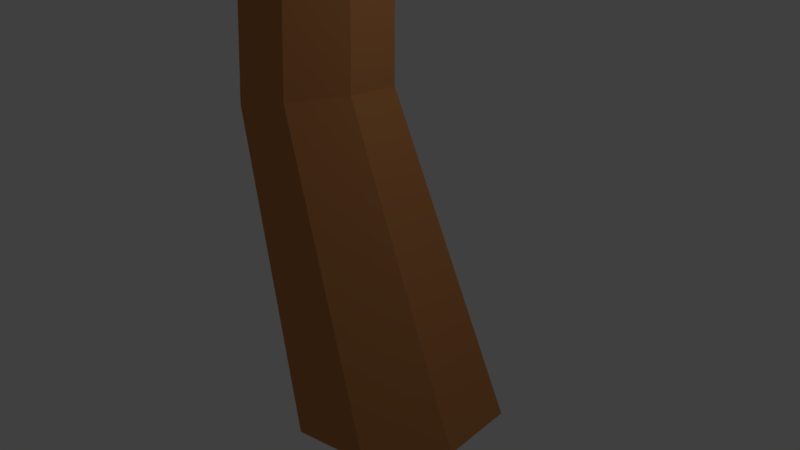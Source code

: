 # Source: arvore01.blend  (saved by Blender 2.79.0; exported with 4.5.12 LTS)
import bpy
from mathutils import Matrix  # noqa: F401  (used for matrix-valued properties, if any)

bpy.ops.wm.read_factory_settings(use_empty=True)
scene = bpy.context.scene
scene.name = 'Scene'

# ---- collections
col_collection_1 = bpy.data.collections.new('Collection 1'); scene.collection.children.link(col_collection_1)

# ---- materials (node trees are filled in below, after node groups)
mat_tronco_3 = bpy.data.materials.new('Tronco 3')
mat_tronco_3.alpha_threshold = 0.0
mat_tronco_3.use_transparent_shadow = False
mat_tronco_3.diffuse_color = (0.5596, 0.2295, 0.07943, 1.0)
mat_tronco_3.roughness = 0.5
mat_tronco_3.specular_intensity = 0.0
mat_tronco_3.line_color = (0.0, 0.0, 0.0, 1.0)
mat_folhas_3 = bpy.data.materials.new('Folhas 3')
mat_folhas_3.alpha_threshold = 0.0
mat_folhas_3.use_transparent_shadow = False
mat_folhas_3.diffuse_color = (0.5377, 0.723, 0.122, 1.0)
mat_folhas_3.roughness = 0.5
mat_folhas_3.specular_intensity = 0.0
mat_folhas_3.line_color = (0.0, 0.0, 0.0, 1.0)

# ---- material node trees

# ---- world
world_world = bpy.data.worlds.new('World'); scene.world = world_world
world_world.color = (0.05088, 0.05088, 0.05088)
world_world.use_sun_shadow = False
world_world.sun_shadow_jitter_overblur = 0.0
world_world.cycles.sampling_method = 'MANUAL'

# ---- cameras
cam_camera = bpy.data.cameras.new('Camera')
cam_camera.clip_end = 100.0
cam_camera.lens = 35.0
cam_camera.sensor_width = 32.0
cam_camera.sensor_height = 18.0
cam_camera.ortho_scale = 7.314
cam_camera.dof.focus_distance = 0.0
cam_camera.dof.aperture_fstop = 128.0

# ---- lights
light_lamp = bpy.data.lights.new('Lamp', 'POINT')
light_lamp.transmission_factor = 0.0
light_lamp.cutoff_distance = 30.0
light_lamp.energy = 100.0
light_lamp.shadow_buffer_clip_start = 1.001
light_lamp.shadow_soft_size = 0.1
light_lamp.shadow_maximum_resolution = 0.006
light_lamp.use_absolute_resolution = True

# ---- meshes
me_cylinder_002 = bpy.data.meshes.new('Cylinder.002')
me_cylinder_002.from_pydata([(0.1453, -1.217, -1.819), (-0.886, 0.05804, 26.74), (-0.6101, -0.6197, -1.914), (-1.07, 0.2062, 26.68), (-0.7222, 0.3408, -1.953), (-1.096, 0.4461, 26.66), (-0.1253, 1.102, -1.914), (-0.9488, 0.6372, 26.68), (0.8308, 1.217, -1.819), (-0.7143, 0.6675, 26.74), (1.586, 0.6197, -1.724), (-0.5302, 0.5193, 26.79), (1.698, -0.3408, -1.684), (-0.5042, 0.2794, 26.81), (1.102, -1.102, -1.724), (-0.6516, 0.08836, 26.79), (0.8763, 0.7003, 13.33), (0.4832, 1.011, 13.38), (0.4249, 1.511, 13.41), (0.7355, 1.907, 13.38), (1.233, 1.968, 13.33), (1.626, 1.657, 13.28), (1.685, 1.157, 13.26), (1.374, 0.7605, 13.28), (-0.793, 0.5982, 9.655), (-1.714, -0.116, 6.02), (-1.623, -0.4375, 1.591), (-0.8534, 1.162, 9.71), (-1.788, 0.5139, 5.995), (-1.698, 0.2556, 1.529), (-0.5079, 1.611, 9.655), (-1.397, 1.013, 6.02), (-1.272, 0.8075, 1.591), (0.04111, 1.682, 9.523), (-0.7692, 1.088, 6.079), (-0.5941, 0.8948, 1.741), (0.472, 1.335, 9.391), (-0.2736, 0.6965, 6.138), (-0.06126, 0.4664, 1.891), (0.5324, 0.7713, 9.336), (-0.1999, 0.06665, 6.162), (0.01425, -0.2267, 1.953), (0.1869, 0.3223, 9.391), (-0.5914, -0.4322, 6.138), (-0.4119, -0.7786, 1.891), (-1.09, -0.8659, 1.741), (-1.219, -0.5078, 6.079), (-0.3621, 0.2506, 9.523), (1.371, 0.8988, 17.8), (0.8431, 0.8945, 22.27), (0.5922, 1.096, 22.2), (1.044, 1.157, 17.8), (0.5567, 1.422, 22.17), (0.995, 1.57, 17.8), (0.7572, 1.682, 22.2), (1.253, 1.898, 17.8), (1.076, 1.723, 22.27), (1.667, 1.947, 17.8), (1.327, 1.522, 22.34), (1.994, 1.689, 17.8), (1.363, 1.195, 22.37), (2.043, 1.275, 17.8), (1.162, 0.9356, 22.34), (1.785, 0.948, 17.8), (-2.306, -0.7947, 31.92), (-2.401, -0.7197, 31.91), (-2.416, -0.5992, 31.91), (-2.341, -0.5037, 31.91), (-2.22, -0.4893, 31.92), (-2.125, -0.5643, 31.93), (-2.111, -0.6848, 31.94), (-2.186, -0.7803, 31.93), (-2.263, -0.642, 31.92), (2.842, 1.477, 26.43), (2.764, 1.672, 26.39), (2.59, 1.781, 26.45), (2.422, 1.738, 26.58), (2.359, 1.569, 26.7), (2.437, 1.373, 26.73), (2.611, 1.265, 26.67), (2.778, 1.308, 26.54), (0.7446, 0.8065, 22.83), (0.5092, 0.9543, 22.91), (0.4036, 1.221, 22.86), (0.4898, 1.45, 22.7), (0.7173, 1.508, 22.53), (0.9527, 1.36, 22.45), (1.058, 1.094, 22.5), (0.972, 0.8642, 22.65), (5.104, 1.903, 30.73), (5.025, 1.962, 30.77), (4.99, 2.063, 30.76), (5.018, 2.145, 30.7), (5.094, 2.162, 30.62), (5.173, 2.103, 30.58), (5.208, 2.002, 30.59), (5.18, 1.92, 30.66), (5.099, 2.032, 30.68), (8.275, 11.09, 23.35), (8.47, 10.98, 23.26), (8.593, 10.78, 23.3), (8.574, 10.6, 23.46), (8.422, 10.55, 23.64), (8.227, 10.65, 23.74), (8.103, 10.86, 23.7), (8.123, 11.04, 23.54), (2.011, 3.126, 14.36), (2.378, 3.019, 14.3), (2.599, 2.72, 14.41), (2.545, 2.404, 14.62), (2.246, 2.257, 14.82), (1.879, 2.364, 14.89), (1.658, 2.663, 14.78), (1.712, 2.979, 14.56), (3.429, 5.191, 18.09), (5.556, 7.699, 21.17), (5.823, 7.555, 21.04), (3.741, 5.079, 18.01), (5.991, 7.279, 21.1), (3.931, 4.808, 18.1), (5.964, 7.032, 21.32), (3.888, 4.537, 18.3), (5.757, 6.961, 21.56), (3.636, 4.425, 18.5), (5.49, 7.105, 21.69), (3.324, 4.537, 18.59), (5.322, 7.381, 21.63), (3.134, 4.808, 18.5), (5.349, 7.627, 21.42), (3.177, 5.079, 18.3), (11.02, 14.79, 26.25), (11.12, 14.74, 26.21), (11.19, 14.65, 26.24), (11.18, 14.55, 26.32), (11.09, 14.52, 26.4), (10.98, 14.56, 26.43), (10.92, 14.66, 26.41), (10.93, 14.75, 26.33), (11.05, 14.65, 26.32), (5.849, 8.892, 25.65), (5.988, 8.73, 25.65), (6.201, 8.713, 25.63), (6.363, 8.852, 25.62), (6.38, 9.065, 25.62), (6.241, 9.228, 25.63), (6.028, 9.245, 25.64), (5.866, 9.106, 25.65), (5.809, 8.08, 21.51), (6.099, 8.057, 21.49), (6.288, 7.836, 21.48), (6.265, 7.546, 21.48), (6.044, 7.357, 21.5), (5.754, 7.379, 21.51), (5.565, 7.601, 21.53), (5.588, 7.891, 21.52), (5.916, 10.23, 30.35), (6.023, 10.22, 30.36), (6.092, 10.14, 30.36), (6.084, 10.03, 30.35), (6.002, 9.96, 30.34), (5.896, 9.969, 30.33), (5.826, 10.05, 30.33), (5.834, 10.16, 30.34), (5.959, 10.09, 30.34), (0.1621, 1.604, 10.71), (0.5724, 1.484, 10.64), (0.8194, 1.15, 10.76), (0.7584, 0.7979, 11.01), (0.4252, 0.6333, 11.23), (0.01496, 0.7529, 11.3), (-0.232, 1.087, 11.18), (-0.171, 1.439, 10.93), (4.951, -9.0, 26.95), (4.818, -9.052, 26.89), (4.667, -9.03, 26.92), (4.586, -8.946, 27.02), (4.622, -8.85, 27.14), (4.755, -8.797, 27.2), (4.907, -8.82, 27.17), (4.988, -8.904, 27.07), (3.59, -2.635, 21.17), (3.387, -2.772, 21.13), (3.148, -2.759, 21.2), (3.014, -2.602, 21.34), (3.064, -2.394, 21.47), (3.268, -2.257, 21.51), (3.507, -2.27, 21.44), (3.64, -2.427, 21.3), (4.028, -4.183, 23.57), (4.393, -6.265, 25.55), (4.212, -6.337, 25.46), (3.844, -4.292, 23.52), (4.007, -6.307, 25.5), (3.632, -4.274, 23.57), (3.896, -6.192, 25.64), (3.516, -4.142, 23.7), (3.946, -6.06, 25.8), (3.564, -3.971, 23.83), (4.127, -5.988, 25.88), (3.748, -3.863, 23.89), (4.332, -6.018, 25.84), (3.96, -3.88, 23.83), (4.443, -6.133, 25.7), (4.076, -4.013, 23.7), (5.652, -11.87, 28.81), (5.586, -11.91, 28.79), (5.511, -11.9, 28.8), (5.47, -11.86, 28.85), (5.488, -11.8, 28.9), (5.554, -11.76, 28.93), (5.629, -11.77, 28.91), (5.67, -11.82, 28.86), (5.57, -11.84, 28.86), (4.862, -6.899, 28.43), (4.725, -6.901, 28.42), (4.629, -6.999, 28.41), (4.631, -7.137, 28.4), (4.73, -7.233, 28.4), (4.867, -7.231, 28.41), (4.963, -7.133, 28.42), (4.961, -6.995, 28.43), (4.477, -6.546, 25.77), (4.347, -6.68, 25.75), (4.16, -6.682, 25.75), (4.026, -6.552, 25.75), (4.024, -6.365, 25.75), (4.154, -6.231, 25.77), (4.341, -6.229, 25.77), (4.475, -6.359, 25.77), (5.494, -7.481, 31.44), (5.446, -7.53, 31.45), (5.377, -7.53, 31.45), (5.328, -7.482, 31.44), (5.327, -7.414, 31.44), (5.375, -7.365, 31.43), (5.444, -7.364, 31.43), (5.493, -7.412, 31.44), (5.41, -7.447, 31.44), (3.598, -1.096, 18.83), (3.37, -1.25, 18.78), (3.104, -1.235, 18.86), (2.955, -1.06, 19.02), (3.01, -0.8275, 19.16), (3.238, -0.674, 19.21), (3.504, -0.6891, 19.13), (3.653, -0.864, 18.97), (3.058, -0.07955, 15.94), (2.748, -0.2888, 15.88), (2.385, -0.2682, 15.99), (2.181, -0.02982, 16.2), (2.257, 0.2866, 16.4), (2.567, 0.4958, 16.46), (2.93, 0.4752, 16.35), (3.133, 0.2369, 16.14), (1.093, 1.041, 11.88), (0.7522, 0.8109, 11.81), (0.3532, 0.8336, 11.93), (0.1298, 1.096, 12.17), (0.213, 1.443, 12.38), (0.554, 1.673, 12.45), (0.953, 1.651, 12.33), (1.176, 1.389, 12.1), (-9.279, 7.587, 22.72), (-9.188, 7.697, 22.66), (-9.045, 7.751, 22.69), (-8.933, 7.717, 22.79), (-8.919, 7.615, 22.91), (-9.009, 7.505, 22.97), (-9.152, 7.451, 22.94), (-9.264, 7.485, 22.84), (-4.993, 2.687, 16.94), (-4.882, 2.907, 16.9), (-4.667, 3.011, 16.97), (-4.474, 2.939, 17.11), (-4.417, 2.733, 17.24), (-4.528, 2.514, 17.28), (-4.743, 2.41, 17.21), (-4.936, 2.482, 17.07), (-6.129, 3.828, 19.34), (-7.46, 5.469, 21.32), (-7.338, 5.619, 21.24), (-6.021, 4.012, 19.29), (-7.143, 5.693, 21.28), (-5.828, 4.1, 19.34), (-6.991, 5.647, 21.42), (-5.662, 4.04, 19.48), (-6.97, 5.507, 21.57), (-5.621, 3.868, 19.61), (-7.093, 5.356, 21.66), (-5.728, 3.684, 19.66), (-7.287, 5.282, 21.62), (-5.922, 3.596, 19.6), (-7.44, 5.329, 21.48), (-6.088, 3.656, 19.47), (-11.29, 9.757, 24.58), (-11.25, 9.819, 24.56), (-11.18, 9.849, 24.58), (-11.12, 9.829, 24.63), (-11.11, 9.771, 24.68), (-11.15, 9.709, 24.7), (-11.22, 9.68, 24.68), (-11.28, 9.699, 24.64), (-11.2, 9.764, 24.63), (-8.179, 5.795, 24.2), (-8.06, 5.863, 24.19), (-8.024, 5.996, 24.19), (-8.093, 6.115, 24.18), (-8.226, 6.15, 24.18), (-8.345, 6.082, 24.18), (-8.381, 5.95, 24.19), (-8.312, 5.831, 24.2), (-7.671, 5.673, 21.54), (-7.622, 5.853, 21.53), (-7.46, 5.946, 21.52), (-7.28, 5.898, 21.52), (-7.186, 5.736, 21.53), (-7.235, 5.555, 21.54), (-7.397, 5.463, 21.55), (-7.578, 5.511, 21.55), (-9.014, 5.995, 27.22), (-8.996, 6.061, 27.22), (-8.936, 6.096, 27.22), (-8.869, 6.078, 27.22), (-8.835, 6.018, 27.21), (-8.853, 5.952, 27.21), (-8.913, 5.918, 27.21), (-8.98, 5.936, 27.21), (-8.925, 6.007, 27.21), (-4.251, 1.34, 14.6), (-4.127, 1.585, 14.55), (-3.887, 1.701, 14.63), (-3.672, 1.621, 14.79), (-3.607, 1.391, 14.93), (-3.731, 1.146, 14.98), (-3.971, 1.03, 14.9), (-4.187, 1.11, 14.74), (-3.285, 0.7142, 11.72), (-3.116, 1.048, 11.66), (-2.788, 1.206, 11.76), (-2.495, 1.097, 11.98), (-2.407, 0.7838, 12.17), (-2.576, 0.4501, 12.23), (-2.904, 0.2915, 12.13), (-3.197, 0.4009, 11.91), (-1.023, 0.691, 7.655), (-0.8373, 1.058, 7.587), (-0.4777, 1.232, 7.706), (-0.1551, 1.112, 7.941), (-0.05856, 0.7675, 8.155), (-0.2446, 0.4007, 8.222), (-0.6042, 0.2264, 8.104), (-0.9268, 0.3466, 7.869)], [], [(49, 1, 3, 50), (50, 3, 5, 52), (52, 5, 7, 54), (54, 7, 9, 56), (56, 9, 11, 58), (58, 11, 13, 60), (62, 15, 1, 49), (60, 13, 15, 62), (0, 2, 4, 6, 8, 10, 12, 14), (39, 22, 23, 42), (42, 23, 16, 47), (36, 21, 22, 39), (33, 20, 21, 36), (30, 19, 20, 33), (27, 18, 19, 30), (24, 17, 18, 27), (47, 16, 17, 24), (0, 45, 26, 2), (45, 46, 25, 26), (46, 47, 24, 25), (2, 26, 29, 4), (26, 25, 28, 29), (25, 24, 27, 28), (4, 29, 32, 6), (29, 28, 31, 32), (28, 27, 30, 31), (6, 32, 35, 8), (32, 31, 34, 35), (31, 30, 33, 34), (8, 35, 38, 10), (35, 34, 37, 38), (34, 33, 36, 37), (10, 38, 41, 12), (38, 37, 40, 41), (37, 36, 39, 40), (14, 44, 45, 0), (44, 43, 46, 45), (43, 42, 47, 46), (12, 41, 44, 14), (41, 40, 43, 44), (40, 39, 42, 43), (22, 61, 63, 23), (61, 60, 62, 63), (23, 63, 48, 16), (63, 62, 49, 48), (21, 59, 61, 22), (59, 58, 60, 61), (20, 57, 59, 21), (57, 56, 58, 59), (19, 55, 57, 20), (55, 54, 56, 57), (18, 53, 55, 19), (53, 52, 54, 55), (17, 51, 53, 18), (51, 50, 52, 53), (16, 48, 51, 17), (48, 49, 50, 51), (5, 3, 65, 66), (11, 9, 68, 69), (1, 15, 71, 64), (3, 1, 64, 65), (7, 5, 66, 67), (13, 11, 69, 70), (9, 7, 67, 68), (15, 13, 70, 71), (87, 73, 80, 88), (88, 80, 79, 81), (86, 74, 73, 87), (85, 75, 74, 86), (84, 76, 75, 85), (83, 77, 76, 84), (82, 78, 77, 83), (81, 79, 78, 82), (71, 70, 72), (69, 68, 72), (67, 66, 72), (65, 64, 72), (64, 71, 72), (70, 69, 72), (68, 67, 72), (66, 65, 72), (77, 78, 90, 91), (74, 75, 93, 94), (79, 80, 96, 89), (78, 79, 89, 90), (76, 77, 91, 92), (73, 74, 94, 95), (75, 76, 92, 93), (80, 73, 95, 96), (96, 95, 97), (94, 93, 97), (92, 91, 97), (90, 89, 97), (89, 96, 97), (95, 94, 97), (93, 92, 97), (91, 90, 97), (115, 98, 99, 116), (116, 99, 100, 118), (118, 100, 101, 120), (120, 101, 102, 122), (122, 102, 103, 124), (124, 103, 104, 126), (128, 105, 98, 115), (126, 104, 105, 128), (112, 127, 129, 113), (127, 126, 128, 129), (113, 129, 114, 106), (129, 128, 115, 114), (111, 125, 127, 112), (125, 124, 126, 127), (110, 123, 125, 111), (123, 122, 124, 125), (109, 121, 123, 110), (121, 120, 122, 123), (108, 119, 121, 109), (119, 118, 120, 121), (107, 117, 119, 108), (117, 116, 118, 119), (106, 114, 117, 107), (114, 115, 116, 117), (100, 99, 131, 132), (103, 102, 134, 135), (98, 105, 137, 130), (99, 98, 130, 131), (101, 100, 132, 133), (104, 103, 135, 136), (102, 101, 133, 134), (105, 104, 136, 137), (153, 139, 146, 154), (154, 146, 145, 147), (152, 140, 139, 153), (151, 141, 140, 152), (150, 142, 141, 151), (149, 143, 142, 150), (148, 144, 143, 149), (147, 145, 144, 148), (137, 136, 138), (135, 134, 138), (133, 132, 138), (131, 130, 138), (130, 137, 138), (136, 135, 138), (134, 133, 138), (132, 131, 138), (143, 144, 156, 157), (140, 141, 159, 160), (145, 146, 162, 155), (144, 145, 155, 156), (142, 143, 157, 158), (139, 140, 160, 161), (141, 142, 158, 159), (146, 139, 161, 162), (162, 161, 163), (160, 159, 163), (158, 157, 163), (156, 155, 163), (155, 162, 163), (161, 160, 163), (159, 158, 163), (157, 156, 163), (107, 108, 166, 165), (109, 110, 168, 167), (111, 112, 170, 169), (112, 113, 171, 170), (106, 107, 165, 164), (108, 109, 167, 166), (110, 111, 169, 168), (113, 106, 164, 171), (189, 172, 173, 190), (190, 173, 174, 192), (192, 174, 175, 194), (194, 175, 176, 196), (196, 176, 177, 198), (198, 177, 178, 200), (202, 179, 172, 189), (200, 178, 179, 202), (186, 201, 203, 187), (201, 200, 202, 203), (187, 203, 188, 180), (203, 202, 189, 188), (185, 199, 201, 186), (199, 198, 200, 201), (184, 197, 199, 185), (197, 196, 198, 199), (183, 195, 197, 184), (195, 194, 196, 197), (182, 193, 195, 183), (193, 192, 194, 195), (181, 191, 193, 182), (191, 190, 192, 193), (180, 188, 191, 181), (188, 189, 190, 191), (174, 173, 205, 206), (177, 176, 208, 209), (172, 179, 211, 204), (173, 172, 204, 205), (175, 174, 206, 207), (178, 177, 209, 210), (176, 175, 207, 208), (179, 178, 210, 211), (227, 213, 220, 228), (228, 220, 219, 221), (226, 214, 213, 227), (225, 215, 214, 226), (224, 216, 215, 225), (223, 217, 216, 224), (222, 218, 217, 223), (221, 219, 218, 222), (211, 210, 212), (209, 208, 212), (207, 206, 212), (205, 204, 212), (204, 211, 212), (210, 209, 212), (208, 207, 212), (206, 205, 212), (217, 218, 230, 231), (214, 215, 233, 234), (219, 220, 236, 229), (218, 219, 229, 230), (216, 217, 231, 232), (213, 214, 234, 235), (215, 216, 232, 233), (220, 213, 235, 236), (236, 235, 237), (234, 233, 237), (232, 231, 237), (230, 229, 237), (229, 236, 237), (235, 234, 237), (233, 232, 237), (231, 230, 237), (181, 182, 240, 239), (183, 184, 242, 241), (185, 186, 244, 243), (186, 187, 245, 244), (180, 181, 239, 238), (182, 183, 241, 240), (184, 185, 243, 242), (187, 180, 238, 245), (238, 239, 247, 246), (240, 241, 249, 248), (242, 243, 251, 250), (245, 238, 246, 253), (239, 240, 248, 247), (241, 242, 250, 249), (243, 244, 252, 251), (244, 245, 253, 252), (249, 250, 258, 257), (251, 252, 260, 259), (252, 253, 261, 260), (246, 247, 255, 254), (248, 249, 257, 256), (250, 251, 259, 258), (253, 246, 254, 261), (247, 248, 256, 255), (279, 262, 263, 280), (280, 263, 264, 282), (282, 264, 265, 284), (284, 265, 266, 286), (286, 266, 267, 288), (288, 267, 268, 290), (292, 269, 262, 279), (290, 268, 269, 292), (276, 291, 293, 277), (291, 290, 292, 293), (277, 293, 278, 270), (293, 292, 279, 278), (275, 289, 291, 276), (289, 288, 290, 291), (274, 287, 289, 275), (287, 286, 288, 289), (273, 285, 287, 274), (285, 284, 286, 287), (272, 283, 285, 273), (283, 282, 284, 285), (271, 281, 283, 272), (281, 280, 282, 283), (270, 278, 281, 271), (278, 279, 280, 281), (264, 263, 295, 296), (267, 266, 298, 299), (262, 269, 301, 294), (263, 262, 294, 295), (265, 264, 296, 297), (268, 267, 299, 300), (266, 265, 297, 298), (269, 268, 300, 301), (317, 303, 310, 318), (318, 310, 309, 311), (316, 304, 303, 317), (315, 305, 304, 316), (314, 306, 305, 315), (313, 307, 306, 314), (312, 308, 307, 313), (311, 309, 308, 312), (301, 300, 302), (299, 298, 302), (297, 296, 302), (295, 294, 302), (294, 301, 302), (300, 299, 302), (298, 297, 302), (296, 295, 302), (307, 308, 320, 321), (304, 305, 323, 324), (309, 310, 326, 319), (308, 309, 319, 320), (306, 307, 321, 322), (303, 304, 324, 325), (305, 306, 322, 323), (310, 303, 325, 326), (326, 325, 327), (324, 323, 327), (322, 321, 327), (320, 319, 327), (319, 326, 327), (325, 324, 327), (323, 322, 327), (321, 320, 327), (271, 272, 330, 329), (273, 274, 332, 331), (275, 276, 334, 333), (276, 277, 335, 334), (270, 271, 329, 328), (272, 273, 331, 330), (274, 275, 333, 332), (277, 270, 328, 335), (328, 329, 337, 336), (330, 331, 339, 338), (332, 333, 341, 340), (335, 328, 336, 343), (329, 330, 338, 337), (331, 332, 340, 339), (333, 334, 342, 341), (334, 335, 343, 342), (339, 340, 348, 347), (341, 342, 350, 349), (342, 343, 351, 350), (336, 337, 345, 344), (338, 339, 347, 346), (340, 341, 349, 348), (343, 336, 344, 351), (337, 338, 346, 345)])
me_cylinder_002.materials.append(mat_tronco_3)
me_cylinder_002.use_remesh_preserve_volume = False
me_cylinder_002.use_remesh_preserve_attributes = False
me_cylinder_002.use_mirror_vertex_groups = False
me_cylinder_002.update()
me_icosphere = bpy.data.meshes.new('Icosphere')
me_icosphere.from_pydata([(-0.124, -0.1951, -1.156), (0.7236, -0.344, -0.4472), (-0.3622, -0.5195, -0.2677), (-1.016, -0.1912, -0.5975), (-0.4324, 0.3098, -0.665), (0.7236, 0.344, -0.4472), (0.1827, -0.5112, 0.6366), (-0.8473, -0.2887, 0.7037), (-0.8508, 0.1434, 0.2799), (0.1817, 0.5996, 0.6428), (0.8944, 1.717e-09, 0.4472), (-0.1237, 0.05534, 1.257), (-0.2095, -0.3975, -0.8507), (0.4253, -0.2022, -0.8507), (0.1872, -0.49, -0.3763), (0.8506, 1.717e-09, -0.5257), (0.4253, 0.2022, -0.8507), (-0.6436, -0.185, -0.9917), (-0.8253, -0.3607, -0.342), (-0.3185, 0.0803, -1.068), (-0.8442, 0.0803, -0.7435), (0.199, 0.4294, -0.5993), (0.9511, -0.2022, 2.22e-16), (0.9511, 0.2022, 2.22e-16), (-0.1237, -0.599, 0.2565), (0.5878, -0.5294, 2.22e-16), (-1.041, -0.163, 0.188), (-0.7115, -0.4741, 0.2565), (-0.7438, 0.2825, -0.2178), (-1.061, 0.0298, -0.1366), (0.5878, 0.5294, 2.22e-16), (-0.1127, 0.4765, -0.1503), (0.6882, -0.3272, 0.5257), (-0.3866, -0.4741, 0.7822), (-0.9418, 0.0373, 0.7194), (-0.3963, 0.4, 0.5244), (0.6882, 0.3272, 0.5257), (0.03873, -0.2718, 1.107), (0.4753, 0.02608, 0.9505), (-0.549, -0.1469, 1.107), (-0.5082, 0.2356, 1.027), (0.03873, 0.3825, 1.107), (4.489, 0.06482, -0.7005), (7.22, -1.241, 1.908), (3.467, -2.181, 1.14), (1.222, -7.26e-09, 1.235), (3.225, 2.224, 1.235), (6.941, 1.458, 1.049), (5.55, -2.13, 5.471), (1.776, -1.374, 4.873), (1.776, 1.374, 4.134), (5.017, 2.224, 5.044), (7.61, 0.1042, 4.512), (4.121, -7.26e-09, 7.471), (3.692, -1.29, -0.1111), (6.253, -0.6749, -0.3673), (5.726, -1.982, 1.231), (7.631, 0.1329, 0.6858), (5.871, 0.8734, -0.2182), (2.417, -7.26e-09, -0.07295), (1.891, -1.307, 0.9801), (3.595, 1.307, -0.07295), (1.891, 1.307, 0.9801), (4.973, 2.115, 0.9801), (7.957, -0.6749, 3.047), (7.957, 0.9407, 3.047), (4.556, -2.537, 3.363), (6.78, -1.982, 3.935), (1.039, -0.8078, 2.684), (2.216, -2.115, 3.229), (2.216, 2.115, 2.684), (1.039, 0.8078, 2.684), (6.266, 2.157, 3.398), (4.121, 2.614, 2.684), (6.886, -1.213, 5.725), (3.269, -2.115, 5.933), (1.364, -7.26e-09, 4.388), (3.269, 2.115, 4.388), (6.561, 1.344, 5.852), (4.648, -1.307, 6.986), (5.825, -7.26e-09, 6.986), (2.743, -0.8078, 6.986), (2.743, 0.8078, 5.441), (4.648, 1.307, 6.986), (-0.4324, 0.3098, -0.665), (-0.3185, 0.0803, -1.068), (-0.8442, 0.0803, -0.7435), (-0.7438, 0.2825, -0.2178), (4.489, 0.06482, -0.7005), (7.22, -1.241, 1.908), (3.467, -2.181, 1.14), (1.222, -7.26e-09, 1.235), (3.225, 2.224, 1.235), (6.941, 1.458, 1.049), (5.55, -2.13, 5.471), (1.776, -1.374, 4.873), (1.776, 1.374, 4.134), (5.017, 2.224, 5.044), (7.61, 0.1042, 4.512), (4.121, -7.26e-09, 7.471), (3.692, -1.29, -0.1111), (6.253, -0.6749, -0.3673), (5.726, -1.982, 1.231), (7.631, 0.1329, 0.6858), (5.871, 0.8734, -0.2182), (2.417, -7.26e-09, -0.07295), (1.891, -1.307, 0.9801), (3.595, 1.307, -0.07295), (1.891, 1.307, 0.9801), (4.973, 2.115, 0.9801), (7.957, -0.6749, 3.047), (7.957, 0.9407, 3.047), (4.556, -2.537, 3.363), (6.78, -1.982, 3.935), (1.039, -0.8078, 2.684), (2.216, -2.115, 3.229), (2.216, 2.115, 2.684), (1.039, 0.8078, 2.684), (6.266, 2.157, 3.398), (4.121, 2.614, 2.684), (6.886, -1.213, 5.725), (3.269, -2.115, 5.933), (1.364, -7.26e-09, 4.388), (3.269, 2.115, 4.388), (6.561, 1.344, 5.852), (4.648, -1.307, 6.986), (5.825, -7.26e-09, 6.986), (2.743, -0.8078, 6.986), (2.743, 0.8078, 5.441), (4.648, 1.307, 6.986), (5.916, -6.161, 0.3507), (5.82, -4.683, 2.416), (7.229, -6.292, 1.621), (6.673, -7.913, 0.9377), (5.069, -7.414, 0.8185), (4.56, -5.372, 1.405), (6.547, -5.564, 4.277), (7.103, -7.579, 3.257), (5.746, -8.148, 2.343), (4.502, -6.784, 3.157), (4.958, -4.973, 3.642), (5.752, -6.899, 4.762), (6.77, -6.294, 0.8069), (5.849, -5.135, 0.9289), (6.578, -5.214, 1.965), (5.072, -4.702, 1.555), (5.158, -5.686, 0.6663), (6.429, -7.225, 0.4007), (7.177, -7.266, 1.14), (5.486, -6.932, 0.3305), (5.862, -7.856, 0.6542), (4.709, -6.499, 0.9567), (5.317, -4.522, 3.04), (4.504, -4.887, 2.74), (7.067, -5.822, 3.059), (6.229, -4.876, 3.594), (7.073, -7.923, 1.851), (7.426, -7.077, 2.564), (5.317, -7.995, 1.48), (6.26, -8.288, 1.55), (4.29, -6.031, 2.456), (4.605, -7.156, 1.667), (5.753, -5.121, 4.442), (7.076, -6.739, 4.192), (6.528, -8.061, 2.677), (5.003, -7.587, 2.564), (4.542, -5.871, 3.988), (6.299, -6.306, 4.818), (5.356, -6.013, 4.748), (6.51, -7.371, 4.446), (5.751, -7.628, 3.303), (4.984, -6.897, 4.332), (7.965, 3.234, -1.242), (9.338, 2.651, -0.2986), (7.554, 2.304, 0.05661), (6.563, 3.389, 0.1492), (7.524, 4.354, -0.4603), (9.211, 3.873, -1.012), (8.743, 2.442, 1.699), (6.987, 2.887, 1.905), (6.995, 4.129, 1.196), (8.55, 4.456, 0.9967), (9.679, 3.37, 0.6435), (8.227, 3.557, 2.54), (7.607, 2.657, -0.6678), (8.782, 2.849, -1.261), (8.602, 2.327, -0.2766), (9.487, 3.223, -1.104), (8.641, 3.584, -1.345), (7.044, 3.296, -0.6293), (6.835, 2.752, 0.1078), (7.609, 3.864, -0.9875), (6.88, 3.962, -0.2465), (8.313, 4.237, -0.83), (9.747, 2.937, 0.02954), (9.775, 3.685, -0.1895), (8.166, 2.197, 0.9485), (9.23, 2.407, 0.7915), (6.541, 3.081, 0.9461), (7.09, 2.461, 1.19), (7.134, 4.397, 0.3689), (6.569, 3.829, 0.7271), (9.036, 4.317, 0.06521), (8.019, 4.567, 0.008292), (9.387, 2.834, 1.485), (7.717, 2.541, 2.258), (6.795, 3.516, 1.562), (7.709, 4.434, 0.982), (9.288, 4.034, 1.246), (8.421, 2.915, 2.416), (8.986, 3.482, 2.057), (7.553, 3.207, 2.641), (7.499, 3.89, 1.719), (8.467, 4.125, 2.061), (-0.7343, 1.99, -3.013), (0.5565, 1.267, -1.738), (-1.303, 0.927, -2.114), (-2.329, 2.062, -2.067), (-1.282, 3.083, -2.067), (0.5059, 2.592, -2.158), (-0.2858, 0.8862, 0.00289), (-2.103, 1.374, -0.2894), (-2.016, 2.714, -0.6505), (-0.4084, 3.026, -0.2056), (0.7895, 1.911, -0.4655), (-0.9155, 1.97, 0.9804), (-1.165, 1.355, -2.725), (0.1028, 1.574, -2.85), (-0.1952, 0.9527, -2.069), (0.8007, 1.924, -2.336), (-0.03434, 2.341, -2.777), (-1.747, 2.024, -2.706), (-2.045, 1.403, -2.192), (-1.131, 2.624, -2.706), (-1.962, 2.678, -2.192), (-0.4332, 2.975, -2.192), (0.9339, 1.52, -1.181), (0.9849, 2.308, -1.181), (-0.7836, 0.7188, -1.027), (0.3184, 0.9194, -0.7476), (-2.444, 1.673, -1.359), (-1.911, 0.9987, -1.093), (-1.778, 3.062, -1.359), (-2.393, 2.461, -1.359), (0.1984, 2.954, -1.01), (-0.833, 3.245, -1.359), (0.3947, 1.291, 0.127), (-1.398, 0.9655, 0.2291), (-2.26, 2.057, -0.5262), (-1.264, 3.028, -0.5262), (0.3168, 2.548, 0.1891), (-0.7, 1.316, 0.7438), (-0.0845, 1.916, 0.7438), (-1.613, 1.62, 0.7438), (-1.562, 2.408, -0.01147), (-0.6175, 2.591, 0.7438), (2.381, -3.094, 1.873), (3.252, -3.582, 2.733), (1.997, -3.811, 2.48), (1.305, -3.045, 2.511), (2.011, -2.357, 2.511), (3.218, -2.688, 2.45), (2.683, -3.838, 3.907), (1.458, -3.509, 3.71), (1.516, -2.605, 3.466), (2.601, -2.395, 3.767), (3.409, -3.147, 3.591), (2.259, -3.107, 4.567), (2.09, -3.522, 2.067), (2.946, -3.375, 1.983), (2.745, -3.794, 2.509), (3.416, -3.138, 2.33), (2.853, -2.857, 2.032), (1.698, -3.071, 2.08), (1.497, -3.49, 2.427), (2.113, -2.666, 2.08), (1.553, -2.63, 2.427), (2.584, -2.43, 2.427), (3.506, -3.411, 3.108), (3.541, -2.879, 3.108), (2.348, -3.951, 3.212), (3.091, -3.816, 3.401), (1.227, -3.307, 2.989), (1.587, -3.762, 3.168), (1.677, -2.371, 2.989), (1.262, -2.776, 2.989), (3.01, -2.443, 3.224), (2.314, -2.247, 2.989), (3.143, -3.565, 3.991), (1.933, -3.785, 4.06), (1.352, -3.049, 3.55), (2.023, -2.393, 3.55), (3.09, -2.717, 4.033), (2.404, -3.548, 4.407), (2.819, -3.144, 4.407), (1.788, -3.344, 4.407), (1.822, -2.812, 3.898), (2.46, -2.688, 4.407), (5.277, -1.811, 4.005), (6.649, -1.211, 5.295), (5.788, -2.92, 4.915), (4.245, -3.055, 4.962), (4.061, -1.586, 4.962), (5.549, -0.4425, 4.87), (6.442, -2.123, 7.057), (4.939, -3.292, 6.762), (3.91, -2.403, 6.396), (4.64, -0.9154, 6.846), (6.272, -0.6299, 6.583), (5.183, -1.97, 8.047), (5.527, -2.547, 4.296), (6.125, -1.39, 4.169), (6.444, -2.01, 4.96), (6.268, -0.6127, 4.69), (5.422, -1.032, 4.243), (4.632, -2.608, 4.315), (4.951, -3.227, 4.836), (4.523, -1.744, 4.315), (3.972, -2.382, 4.836), (4.667, -0.967, 4.836), (6.676, -0.752, 5.859), (6.071, -0.2296, 5.859), (6.273, -2.628, 6.015), (6.784, -1.615, 6.298), (4.488, -3.385, 5.679), (5.358, -3.367, 5.948), (3.775, -1.999, 5.679), (3.884, -2.863, 5.679), (5.069, -0.4695, 6.032), (4.204, -1.124, 5.679), (6.531, -1.327, 7.183), (5.699, -2.973, 7.286), (4.291, -3.002, 6.522), (4.116, -1.605, 6.522), (5.469, -0.6218, 7.246), (5.842, -2.195, 7.807), (5.734, -1.332, 7.807), (5.039, -2.747, 7.807), (4.435, -2.225, 7.043), (4.864, -1.35, 7.807), (6.378, 1.951, -2.596), (8.172, 1.026, -0.8489), (5.647, 0.4824, -1.342), (4.2, 1.989, -1.295), (5.586, 3.426, -1.323), (8.047, 2.83, -1.449), (7.042, 0.4837, 1.542), (4.541, 1.072, 1.145), (4.603, 2.902, 0.6239), (6.785, 3.398, 1.214), (8.466, 1.923, 0.8743), (6.139, 1.943, 2.859), (5.816, 1.067, -2.186), (7.538, 1.418, -2.37), (7.158, 0.564, -1.289), (8.477, 1.929, -1.68), (7.319, 2.46, -2.286), (4.995, 1.957, -2.171), (4.615, 1.101, -1.453), (5.81, 2.802, -2.187), (4.675, 2.844, -1.48), (6.749, 3.313, -1.497), (8.678, 1.391, -0.09619), (8.715, 2.468, -0.1128), (6.367, 0.2274, 0.1426), (7.863, 0.549, 0.5128), (4.06, 1.459, -0.3189), (4.816, 0.5621, 0.05501), (4.912, 3.381, -0.3521), (4.097, 2.536, -0.3355), (7.615, 3.319, 0.1131), (6.194, 3.671, -0.3623), (7.954, 1.066, 1.699), (5.521, 0.5472, 1.857), (4.297, 1.996, 0.809), (5.616, 3.363, 0.7822), (7.795, 2.779, 1.758), (6.46, 1.058, 2.548), (7.275, 1.903, 2.531), (5.201, 1.434, 2.548), (5.236, 2.507, 1.5), (6.52, 2.801, 2.521), (-0.8163, 0.05293, -3.089), (-0.2209, -0.05166, -2.591), (-0.9836, -0.1749, -2.465), (-1.443, 0.05571, -2.696), (-1.033, 0.4076, -2.744), (-0.2209, 0.4317, -2.591), (-0.6008, -0.1691, -1.829), (-1.324, -0.01279, -1.782), (-1.327, 0.2908, -2.08), (-0.6016, 0.6112, -1.825), (-0.1009, 0.19, -1.962), (-0.8161, 0.2289, -1.394), (-0.8764, -0.08925, -2.874), (-0.4304, 0.04795, -2.874), (-0.5977, -0.1542, -2.541), (-0.1317, 0.19, -2.646), (-0.4304, 0.332, -2.874), (-1.181, 0.06005, -2.973), (-1.309, -0.06338, -2.517), (-0.9529, 0.2464, -3.027), (-1.322, 0.2464, -2.799), (-0.5894, 0.4916, -2.698), (-0.06112, 0.04795, -2.277), (-0.06112, 0.332, -2.277), (-0.8161, -0.2308, -2.096), (-0.3163, -0.1819, -2.277), (-1.46, 0.07548, -2.145), (-1.229, -0.143, -2.096), (-1.252, 0.3884, -2.43), (-1.474, 0.2109, -2.373), (-0.3163, 0.5619, -2.277), (-0.8084, 0.5247, -2.382), (-0.2458, -0.03984, -1.907), (-1.001, -0.143, -1.727), (-1.391, 0.2162, -1.771), (-1.008, 0.471, -1.908), (-0.2458, 0.4198, -1.907), (-0.702, -0.0009624, -1.499), (-0.3953, 0.2083, -1.609), (-1.115, 0.08683, -1.499), (-1.086, 0.3555, -1.555), (-0.702, 0.4587, -1.499), (1.763, -1.506, -6.696), (2.609, -1.654, -5.989), (1.525, -1.83, -5.809), (0.8725, -1.502, -6.139), (1.455, -1.002, -6.206), (2.609, -0.9674, -5.989), (2.069, -1.821, -4.906), (1.041, -1.599, -4.839), (1.037, -1.168, -5.263), (2.068, -0.7123, -4.9), (2.78, -1.311, -5.096), (1.763, -1.256, -4.287), (1.678, -1.708, -6.391), (2.312, -1.513, -6.391), (2.074, -1.8, -5.918), (2.736, -1.311, -6.067), (2.312, -1.109, -6.391), (1.244, -1.496, -6.532), (1.063, -1.671, -5.883), (1.569, -1.231, -6.609), (1.044, -1.231, -6.284), (2.086, -0.8822, -6.14), (2.836, -1.513, -5.542), (2.836, -1.109, -5.542), (1.763, -1.909, -5.286), (2.474, -1.839, -5.542), (0.8475, -1.474, -5.354), (1.176, -1.784, -5.286), (1.144, -1.029, -5.759), (0.8279, -1.281, -5.678), (2.474, -0.7824, -5.542), (1.774, -0.8352, -5.692), (2.574, -1.638, -5.017), (1.501, -1.784, -4.761), (0.9466, -1.274, -4.824), (1.491, -0.9115, -5.018), (2.574, -0.9842, -5.017), (1.926, -1.582, -4.437), (2.361, -1.285, -4.593), (1.339, -1.458, -4.437), (1.379, -1.076, -4.516), (1.926, -0.929, -4.437), (4.957, -3.612, -8.014), (6.071, -3.808, -7.082), (4.644, -4.039, -6.846), (3.784, -3.607, -7.279), (4.551, -2.948, -7.368), (6.071, -2.903, -7.082), (5.36, -4.028, -5.657), (4.006, -3.735, -5.568), (4.001, -3.167, -6.126), (5.359, -2.567, -5.649), (6.296, -3.356, -5.906), (4.957, -3.283, -4.842), (4.845, -3.878, -7.612), (5.679, -3.622, -7.612), (5.366, -4.0, -6.988), (6.238, -3.356, -7.185), (5.679, -3.09, -7.612), (4.274, -3.599, -7.798), (4.035, -3.83, -6.943), (4.701, -3.25, -7.899), (4.01, -3.25, -7.471), (5.382, -2.791, -7.282), (6.37, -3.622, -6.494), (6.37, -3.09, -6.494), (4.957, -4.143, -6.156), (5.893, -4.052, -6.494), (3.751, -3.57, -6.247), (4.184, -3.979, -6.156), (4.142, -2.984, -6.78), (3.725, -3.317, -6.673), (5.893, -2.66, -6.494), (4.972, -2.729, -6.691), (6.025, -3.786, -5.802), (4.612, -3.979, -5.465), (3.882, -3.307, -5.548), (4.599, -2.83, -5.804), (6.025, -2.926, -5.802), (5.171, -3.713, -5.038), (5.745, -3.321, -5.244), (4.398, -3.549, -5.038), (4.452, -3.046, -5.143), (5.171, -2.853, -5.038)], [], [(0, 13, 12), (1, 13, 15), (0, 12, 17), (0, 17, 19), (0, 19, 16), (1, 15, 22), (2, 14, 24), (3, 18, 26), (4, 20, 28), (5, 21, 30), (1, 22, 25), (2, 24, 27), (3, 26, 29), (4, 28, 31), (5, 30, 23), (6, 32, 37), (7, 33, 39), (8, 34, 40), (9, 35, 41), (10, 36, 38), (38, 41, 11), (38, 36, 41), (36, 9, 41), (41, 40, 11), (41, 35, 40), (35, 8, 40), (40, 39, 11), (40, 34, 39), (34, 7, 39), (39, 37, 11), (39, 33, 37), (33, 6, 37), (37, 38, 11), (37, 32, 38), (32, 10, 38), (23, 36, 10), (23, 30, 36), (30, 9, 36), (31, 35, 9), (31, 28, 35), (28, 8, 35), (29, 34, 8), (29, 26, 34), (26, 7, 34), (27, 33, 7), (27, 24, 33), (24, 6, 33), (25, 32, 6), (25, 22, 32), (22, 10, 32), (30, 31, 9), (30, 21, 31), (21, 4, 31), (28, 29, 8), (28, 20, 29), (20, 3, 29), (26, 27, 7), (26, 18, 27), (18, 2, 27), (24, 25, 6), (24, 14, 25), (14, 1, 25), (22, 23, 10), (22, 15, 23), (15, 5, 23), (16, 21, 5), (16, 19, 21), (19, 4, 21), (19, 20, 4), (19, 17, 20), (17, 3, 20), (17, 18, 3), (17, 12, 18), (12, 2, 18), (15, 16, 5), (15, 13, 16), (13, 0, 16), (12, 14, 2), (12, 13, 14), (13, 1, 14), (42, 55, 54), (43, 55, 57), (42, 54, 59), (42, 59, 61), (42, 61, 58), (43, 57, 64), (44, 56, 66), (45, 60, 68), (46, 62, 70), (47, 63, 72), (43, 64, 67), (44, 66, 69), (45, 68, 71), (46, 70, 73), (47, 72, 65), (48, 74, 79), (49, 75, 81), (50, 76, 82), (51, 77, 83), (52, 78, 80), (80, 83, 53), (80, 78, 83), (78, 51, 83), (83, 82, 53), (83, 77, 82), (77, 50, 82), (82, 81, 53), (82, 76, 81), (76, 49, 81), (81, 79, 53), (81, 75, 79), (75, 48, 79), (79, 80, 53), (79, 74, 80), (74, 52, 80), (65, 78, 52), (65, 72, 78), (72, 51, 78), (73, 77, 51), (73, 70, 77), (70, 50, 77), (71, 76, 50), (71, 68, 76), (68, 49, 76), (69, 75, 49), (69, 66, 75), (66, 48, 75), (67, 74, 48), (67, 64, 74), (64, 52, 74), (72, 73, 51), (72, 63, 73), (63, 46, 73), (70, 71, 50), (70, 62, 71), (62, 45, 71), (68, 69, 49), (68, 60, 69), (60, 44, 69), (66, 67, 48), (66, 56, 67), (56, 43, 67), (64, 65, 52), (64, 57, 65), (57, 47, 65), (58, 63, 47), (58, 61, 63), (61, 46, 63), (61, 62, 46), (61, 59, 62), (59, 45, 62), (59, 60, 45), (59, 54, 60), (54, 44, 60), (57, 58, 47), (57, 55, 58), (55, 42, 58), (54, 56, 44), (54, 55, 56), (55, 43, 56), (84, 86, 87), (85, 86, 84), (88, 101, 100), (89, 101, 103), (88, 100, 105), (88, 105, 107), (88, 107, 104), (89, 103, 110), (90, 102, 112), (91, 106, 114), (92, 108, 116), (93, 109, 118), (89, 110, 113), (90, 112, 115), (91, 114, 117), (92, 116, 119), (93, 118, 111), (94, 120, 125), (95, 121, 127), (96, 122, 128), (97, 123, 129), (98, 124, 126), (126, 129, 99), (126, 124, 129), (124, 97, 129), (129, 128, 99), (129, 123, 128), (123, 96, 128), (128, 127, 99), (128, 122, 127), (122, 95, 127), (127, 125, 99), (127, 121, 125), (121, 94, 125), (125, 126, 99), (125, 120, 126), (120, 98, 126), (111, 124, 98), (111, 118, 124), (118, 97, 124), (119, 123, 97), (119, 116, 123), (116, 96, 123), (117, 122, 96), (117, 114, 122), (114, 95, 122), (115, 121, 95), (115, 112, 121), (112, 94, 121), (113, 120, 94), (113, 110, 120), (110, 98, 120), (118, 119, 97), (118, 109, 119), (109, 92, 119), (116, 117, 96), (116, 108, 117), (108, 91, 117), (114, 115, 95), (114, 106, 115), (106, 90, 115), (112, 113, 94), (112, 102, 113), (102, 89, 113), (110, 111, 98), (110, 103, 111), (103, 93, 111), (104, 109, 93), (104, 107, 109), (107, 92, 109), (107, 108, 92), (107, 105, 108), (105, 91, 108), (105, 106, 91), (105, 100, 106), (100, 90, 106), (103, 104, 93), (103, 101, 104), (101, 88, 104), (100, 102, 90), (100, 101, 102), (101, 89, 102), (130, 143, 142), (131, 143, 145), (130, 142, 147), (130, 147, 149), (130, 149, 146), (131, 145, 152), (132, 144, 154), (133, 148, 156), (134, 150, 158), (135, 151, 160), (131, 152, 155), (132, 154, 157), (133, 156, 159), (134, 158, 161), (135, 160, 153), (136, 162, 167), (137, 163, 169), (138, 164, 170), (139, 165, 171), (140, 166, 168), (168, 171, 141), (168, 166, 171), (166, 139, 171), (171, 170, 141), (171, 165, 170), (165, 138, 170), (170, 169, 141), (170, 164, 169), (164, 137, 169), (169, 167, 141), (169, 163, 167), (163, 136, 167), (167, 168, 141), (167, 162, 168), (162, 140, 168), (153, 166, 140), (153, 160, 166), (160, 139, 166), (161, 165, 139), (161, 158, 165), (158, 138, 165), (159, 164, 138), (159, 156, 164), (156, 137, 164), (157, 163, 137), (157, 154, 163), (154, 136, 163), (155, 162, 136), (155, 152, 162), (152, 140, 162), (160, 161, 139), (160, 151, 161), (151, 134, 161), (158, 159, 138), (158, 150, 159), (150, 133, 159), (156, 157, 137), (156, 148, 157), (148, 132, 157), (154, 155, 136), (154, 144, 155), (144, 131, 155), (152, 153, 140), (152, 145, 153), (145, 135, 153), (146, 151, 135), (146, 149, 151), (149, 134, 151), (149, 150, 134), (149, 147, 150), (147, 133, 150), (147, 148, 133), (147, 142, 148), (142, 132, 148), (145, 146, 135), (145, 143, 146), (143, 130, 146), (142, 144, 132), (142, 143, 144), (143, 131, 144), (172, 185, 184), (173, 185, 187), (172, 184, 189), (172, 189, 191), (172, 191, 188), (173, 187, 194), (174, 186, 196), (175, 190, 198), (176, 192, 200), (177, 193, 202), (173, 194, 197), (174, 196, 199), (175, 198, 201), (176, 200, 203), (177, 202, 195), (178, 204, 209), (179, 205, 211), (180, 206, 212), (181, 207, 213), (182, 208, 210), (210, 213, 183), (210, 208, 213), (208, 181, 213), (213, 212, 183), (213, 207, 212), (207, 180, 212), (212, 211, 183), (212, 206, 211), (206, 179, 211), (211, 209, 183), (211, 205, 209), (205, 178, 209), (209, 210, 183), (209, 204, 210), (204, 182, 210), (195, 208, 182), (195, 202, 208), (202, 181, 208), (203, 207, 181), (203, 200, 207), (200, 180, 207), (201, 206, 180), (201, 198, 206), (198, 179, 206), (199, 205, 179), (199, 196, 205), (196, 178, 205), (197, 204, 178), (197, 194, 204), (194, 182, 204), (202, 203, 181), (202, 193, 203), (193, 176, 203), (200, 201, 180), (200, 192, 201), (192, 175, 201), (198, 199, 179), (198, 190, 199), (190, 174, 199), (196, 197, 178), (196, 186, 197), (186, 173, 197), (194, 195, 182), (194, 187, 195), (187, 177, 195), (188, 193, 177), (188, 191, 193), (191, 176, 193), (191, 192, 176), (191, 189, 192), (189, 175, 192), (189, 190, 175), (189, 184, 190), (184, 174, 190), (187, 188, 177), (187, 185, 188), (185, 172, 188), (184, 186, 174), (184, 185, 186), (185, 173, 186), (214, 227, 226), (215, 227, 229), (214, 226, 231), (214, 231, 233), (214, 233, 230), (215, 229, 236), (216, 228, 238), (217, 232, 240), (218, 234, 242), (219, 235, 244), (215, 236, 239), (216, 238, 241), (217, 240, 243), (218, 242, 245), (219, 244, 237), (220, 246, 251), (221, 247, 253), (222, 248, 254), (223, 249, 255), (224, 250, 252), (252, 255, 225), (252, 250, 255), (250, 223, 255), (255, 254, 225), (255, 249, 254), (249, 222, 254), (254, 253, 225), (254, 248, 253), (248, 221, 253), (253, 251, 225), (253, 247, 251), (247, 220, 251), (251, 252, 225), (251, 246, 252), (246, 224, 252), (237, 250, 224), (237, 244, 250), (244, 223, 250), (245, 249, 223), (245, 242, 249), (242, 222, 249), (243, 248, 222), (243, 240, 248), (240, 221, 248), (241, 247, 221), (241, 238, 247), (238, 220, 247), (239, 246, 220), (239, 236, 246), (236, 224, 246), (244, 245, 223), (244, 235, 245), (235, 218, 245), (242, 243, 222), (242, 234, 243), (234, 217, 243), (240, 241, 221), (240, 232, 241), (232, 216, 241), (238, 239, 220), (238, 228, 239), (228, 215, 239), (236, 237, 224), (236, 229, 237), (229, 219, 237), (230, 235, 219), (230, 233, 235), (233, 218, 235), (233, 234, 218), (233, 231, 234), (231, 217, 234), (231, 232, 217), (231, 226, 232), (226, 216, 232), (229, 230, 219), (229, 227, 230), (227, 214, 230), (226, 228, 216), (226, 227, 228), (227, 215, 228), (256, 269, 268), (257, 269, 271), (256, 268, 273), (256, 273, 275), (256, 275, 272), (257, 271, 278), (258, 270, 280), (259, 274, 282), (260, 276, 284), (261, 277, 286), (257, 278, 281), (258, 280, 283), (259, 282, 285), (260, 284, 287), (261, 286, 279), (262, 288, 293), (263, 289, 295), (264, 290, 296), (265, 291, 297), (266, 292, 294), (294, 297, 267), (294, 292, 297), (292, 265, 297), (297, 296, 267), (297, 291, 296), (291, 264, 296), (296, 295, 267), (296, 290, 295), (290, 263, 295), (295, 293, 267), (295, 289, 293), (289, 262, 293), (293, 294, 267), (293, 288, 294), (288, 266, 294), (279, 292, 266), (279, 286, 292), (286, 265, 292), (287, 291, 265), (287, 284, 291), (284, 264, 291), (285, 290, 264), (285, 282, 290), (282, 263, 290), (283, 289, 263), (283, 280, 289), (280, 262, 289), (281, 288, 262), (281, 278, 288), (278, 266, 288), (286, 287, 265), (286, 277, 287), (277, 260, 287), (284, 285, 264), (284, 276, 285), (276, 259, 285), (282, 283, 263), (282, 274, 283), (274, 258, 283), (280, 281, 262), (280, 270, 281), (270, 257, 281), (278, 279, 266), (278, 271, 279), (271, 261, 279), (272, 277, 261), (272, 275, 277), (275, 260, 277), (275, 276, 260), (275, 273, 276), (273, 259, 276), (273, 274, 259), (273, 268, 274), (268, 258, 274), (271, 272, 261), (271, 269, 272), (269, 256, 272), (268, 270, 258), (268, 269, 270), (269, 257, 270), (298, 311, 310), (299, 311, 313), (298, 310, 315), (298, 315, 317), (298, 317, 314), (299, 313, 320), (300, 312, 322), (301, 316, 324), (302, 318, 326), (303, 319, 328), (299, 320, 323), (300, 322, 325), (301, 324, 327), (302, 326, 329), (303, 328, 321), (304, 330, 335), (305, 331, 337), (306, 332, 338), (307, 333, 339), (308, 334, 336), (336, 339, 309), (336, 334, 339), (334, 307, 339), (339, 338, 309), (339, 333, 338), (333, 306, 338), (338, 337, 309), (338, 332, 337), (332, 305, 337), (337, 335, 309), (337, 331, 335), (331, 304, 335), (335, 336, 309), (335, 330, 336), (330, 308, 336), (321, 334, 308), (321, 328, 334), (328, 307, 334), (329, 333, 307), (329, 326, 333), (326, 306, 333), (327, 332, 306), (327, 324, 332), (324, 305, 332), (325, 331, 305), (325, 322, 331), (322, 304, 331), (323, 330, 304), (323, 320, 330), (320, 308, 330), (328, 329, 307), (328, 319, 329), (319, 302, 329), (326, 327, 306), (326, 318, 327), (318, 301, 327), (324, 325, 305), (324, 316, 325), (316, 300, 325), (322, 323, 304), (322, 312, 323), (312, 299, 323), (320, 321, 308), (320, 313, 321), (313, 303, 321), (314, 319, 303), (314, 317, 319), (317, 302, 319), (317, 318, 302), (317, 315, 318), (315, 301, 318), (315, 316, 301), (315, 310, 316), (310, 300, 316), (313, 314, 303), (313, 311, 314), (311, 298, 314), (310, 312, 300), (310, 311, 312), (311, 299, 312), (340, 353, 352), (341, 353, 355), (340, 352, 357), (340, 357, 359), (340, 359, 356), (341, 355, 362), (342, 354, 364), (343, 358, 366), (344, 360, 368), (345, 361, 370), (341, 362, 365), (342, 364, 367), (343, 366, 369), (344, 368, 371), (345, 370, 363), (346, 372, 377), (347, 373, 379), (348, 374, 380), (349, 375, 381), (350, 376, 378), (378, 381, 351), (378, 376, 381), (376, 349, 381), (381, 380, 351), (381, 375, 380), (375, 348, 380), (380, 379, 351), (380, 374, 379), (374, 347, 379), (379, 377, 351), (379, 373, 377), (373, 346, 377), (377, 378, 351), (377, 372, 378), (372, 350, 378), (363, 376, 350), (363, 370, 376), (370, 349, 376), (371, 375, 349), (371, 368, 375), (368, 348, 375), (369, 374, 348), (369, 366, 374), (366, 347, 374), (367, 373, 347), (367, 364, 373), (364, 346, 373), (365, 372, 346), (365, 362, 372), (362, 350, 372), (370, 371, 349), (370, 361, 371), (361, 344, 371), (368, 369, 348), (368, 360, 369), (360, 343, 369), (366, 367, 347), (366, 358, 367), (358, 342, 367), (364, 365, 346), (364, 354, 365), (354, 341, 365), (362, 363, 350), (362, 355, 363), (355, 345, 363), (356, 361, 345), (356, 359, 361), (359, 344, 361), (359, 360, 344), (359, 357, 360), (357, 343, 360), (357, 358, 343), (357, 352, 358), (352, 342, 358), (355, 356, 345), (355, 353, 356), (353, 340, 356), (352, 354, 342), (352, 353, 354), (353, 341, 354), (382, 395, 394), (383, 395, 397), (382, 394, 399), (382, 399, 401), (382, 401, 398), (383, 397, 404), (384, 396, 406), (385, 400, 408), (386, 402, 410), (387, 403, 412), (383, 404, 407), (384, 406, 409), (385, 408, 411), (386, 410, 413), (387, 412, 405), (388, 414, 419), (389, 415, 421), (390, 416, 422), (391, 417, 423), (392, 418, 420), (420, 423, 393), (420, 418, 423), (418, 391, 423), (423, 422, 393), (423, 417, 422), (417, 390, 422), (422, 421, 393), (422, 416, 421), (416, 389, 421), (421, 419, 393), (421, 415, 419), (415, 388, 419), (419, 420, 393), (419, 414, 420), (414, 392, 420), (405, 418, 392), (405, 412, 418), (412, 391, 418), (413, 417, 391), (413, 410, 417), (410, 390, 417), (411, 416, 390), (411, 408, 416), (408, 389, 416), (409, 415, 389), (409, 406, 415), (406, 388, 415), (407, 414, 388), (407, 404, 414), (404, 392, 414), (412, 413, 391), (412, 403, 413), (403, 386, 413), (410, 411, 390), (410, 402, 411), (402, 385, 411), (408, 409, 389), (408, 400, 409), (400, 384, 409), (406, 407, 388), (406, 396, 407), (396, 383, 407), (404, 405, 392), (404, 397, 405), (397, 387, 405), (398, 403, 387), (398, 401, 403), (401, 386, 403), (401, 402, 386), (401, 399, 402), (399, 385, 402), (399, 400, 385), (399, 394, 400), (394, 384, 400), (397, 398, 387), (397, 395, 398), (395, 382, 398), (394, 396, 384), (394, 395, 396), (395, 383, 396), (424, 437, 436), (425, 437, 439), (424, 436, 441), (424, 441, 443), (424, 443, 440), (425, 439, 446), (426, 438, 448), (427, 442, 450), (428, 444, 452), (429, 445, 454), (425, 446, 449), (426, 448, 451), (427, 450, 453), (428, 452, 455), (429, 454, 447), (430, 456, 461), (431, 457, 463), (432, 458, 464), (433, 459, 465), (434, 460, 462), (462, 465, 435), (462, 460, 465), (460, 433, 465), (465, 464, 435), (465, 459, 464), (459, 432, 464), (464, 463, 435), (464, 458, 463), (458, 431, 463), (463, 461, 435), (463, 457, 461), (457, 430, 461), (461, 462, 435), (461, 456, 462), (456, 434, 462), (447, 460, 434), (447, 454, 460), (454, 433, 460), (455, 459, 433), (455, 452, 459), (452, 432, 459), (453, 458, 432), (453, 450, 458), (450, 431, 458), (451, 457, 431), (451, 448, 457), (448, 430, 457), (449, 456, 430), (449, 446, 456), (446, 434, 456), (454, 455, 433), (454, 445, 455), (445, 428, 455), (452, 453, 432), (452, 444, 453), (444, 427, 453), (450, 451, 431), (450, 442, 451), (442, 426, 451), (448, 449, 430), (448, 438, 449), (438, 425, 449), (446, 447, 434), (446, 439, 447), (439, 429, 447), (440, 445, 429), (440, 443, 445), (443, 428, 445), (443, 444, 428), (443, 441, 444), (441, 427, 444), (441, 442, 427), (441, 436, 442), (436, 426, 442), (439, 440, 429), (439, 437, 440), (437, 424, 440), (436, 438, 426), (436, 437, 438), (437, 425, 438), (466, 479, 478), (467, 479, 481), (466, 478, 483), (466, 483, 485), (466, 485, 482), (467, 481, 488), (468, 480, 490), (469, 484, 492), (470, 486, 494), (471, 487, 496), (467, 488, 491), (468, 490, 493), (469, 492, 495), (470, 494, 497), (471, 496, 489), (472, 498, 503), (473, 499, 505), (474, 500, 506), (475, 501, 507), (476, 502, 504), (504, 507, 477), (504, 502, 507), (502, 475, 507), (507, 506, 477), (507, 501, 506), (501, 474, 506), (506, 505, 477), (506, 500, 505), (500, 473, 505), (505, 503, 477), (505, 499, 503), (499, 472, 503), (503, 504, 477), (503, 498, 504), (498, 476, 504), (489, 502, 476), (489, 496, 502), (496, 475, 502), (497, 501, 475), (497, 494, 501), (494, 474, 501), (495, 500, 474), (495, 492, 500), (492, 473, 500), (493, 499, 473), (493, 490, 499), (490, 472, 499), (491, 498, 472), (491, 488, 498), (488, 476, 498), (496, 497, 475), (496, 487, 497), (487, 470, 497), (494, 495, 474), (494, 486, 495), (486, 469, 495), (492, 493, 473), (492, 484, 493), (484, 468, 493), (490, 491, 472), (490, 480, 491), (480, 467, 491), (488, 489, 476), (488, 481, 489), (481, 471, 489), (482, 487, 471), (482, 485, 487), (485, 470, 487), (485, 486, 470), (485, 483, 486), (483, 469, 486), (483, 484, 469), (483, 478, 484), (478, 468, 484), (481, 482, 471), (481, 479, 482), (479, 466, 482), (478, 480, 468), (478, 479, 480), (479, 467, 480)])
me_icosphere.materials.append(mat_folhas_3)
me_icosphere.use_remesh_preserve_volume = False
me_icosphere.use_remesh_preserve_attributes = False
me_icosphere.use_mirror_vertex_groups = False
me_icosphere.update()

# ---- objects
ob_lamp = bpy.data.objects.new('Lamp', light_lamp)
ob_camera = bpy.data.objects.new('Camera', cam_camera)
ob_cylinder_002 = bpy.data.objects.new('Cylinder.002', me_cylinder_002)
ob_icosphere = bpy.data.objects.new('Icosphere', me_icosphere)

# ---- transforms, parenting, visibility, modifiers, constraints
ob_lamp.location = (4.076, 1.005, 5.904)
ob_lamp.rotation_euler = (0.6503, 0.05522, 1.866)
ob_lamp.lock_rotations_4d = False
ob_lamp.empty_display_type = 'ARROWS'
ob_lamp.color = (0.0, 0.0, 0.0, 0.0)
ob_lamp.lineart.crease_threshold = 0.0
ob_camera.location = (7.481, -6.508, 5.344)
ob_camera.rotation_euler = (1.109, 0.0, 0.8149)
ob_camera.lock_rotations_4d = False
ob_camera.empty_display_type = 'ARROWS'
ob_camera.color = (0.0, 0.0, 0.0, 0.0)
ob_camera.display_type = 'WIRE'
ob_camera.lineart.crease_threshold = 0.0
ob_cylinder_002.location = (0.0, 0.0, 0.0)
ob_cylinder_002.scale = (1.113, 1.113, 1.113)
ob_cylinder_002.lineart.crease_threshold = 0.0
ob_icosphere.parent = ob_cylinder_002
ob_icosphere.matrix_parent_inverse = Matrix(((0.8984, 0.0, 0.0, 36.9), (3.725e-09, 0.8984, 0.0, 1.632), (0.0, 0.0, 0.8984, -0.8971), (0.0, 0.0, 0.0, 1.0)))
ob_icosphere.location = (-50.73, 4.841, 31.32)
ob_icosphere.scale = (2.721, 2.721, 1.56)
ob_icosphere.lineart.crease_threshold = 0.0

# ---- collection membership
col_collection_1.objects.link(ob_lamp)
col_collection_1.objects.link(ob_camera)
col_collection_1.objects.link(ob_cylinder_002)
col_collection_1.objects.link(ob_icosphere)

# ---- scene / render settings (as saved in the file)
scene.camera = ob_camera
scene.frame_start = 1; scene.frame_end = 250; scene.frame_set(1)
scene.render.engine = 'BLENDER_EEVEE_NEXT'
scene.render.resolution_percentage = 50
scene.render.dither_intensity = 0.0
scene.cycles.use_denoising = False
scene.cycles.samples = 128
scene.cycles.sampling_pattern = 'TABULATED_SOBOL'
scene.cycles.use_adaptive_sampling = False
scene.cycles.use_light_tree = False
scene.cycles.blur_glossy = 0.0
scene.cycles.sample_clamp_indirect = 0.0
scene.view_settings.view_transform = 'Standard'
bpy.context.view_layer.update()
